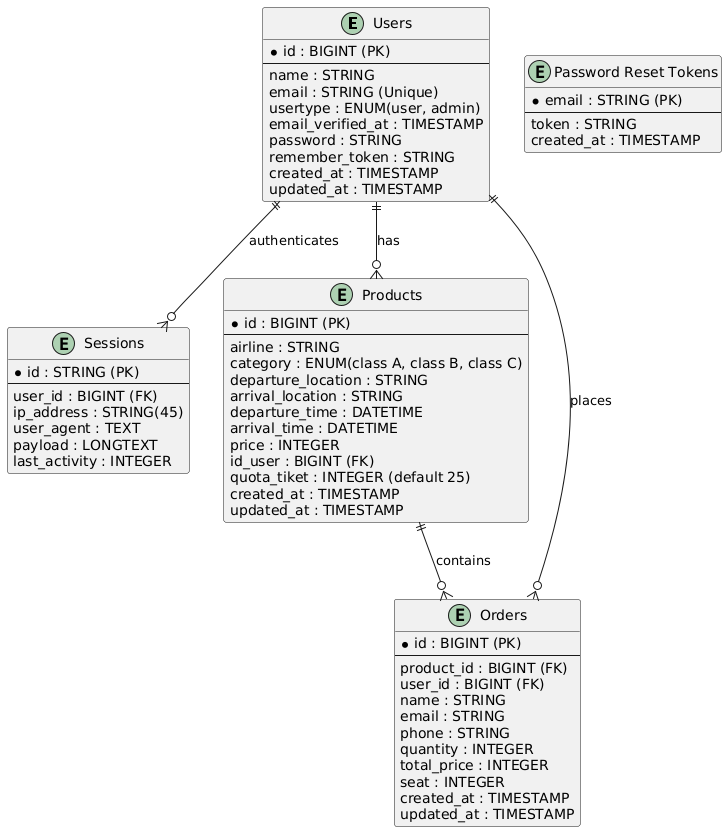

The diagram above was rendered by PlantUML. Its source (embedded in the PNG):
@startuml
entity "Users" {
    * id : BIGINT (PK)
    --
    name : STRING
    email : STRING (Unique)
    usertype : ENUM(user, admin)
    email_verified_at : TIMESTAMP
    password : STRING
    remember_token : STRING
    created_at : TIMESTAMP
    updated_at : TIMESTAMP
}

entity "Password Reset Tokens" {
    * email : STRING (PK)
    --
    token : STRING
    created_at : TIMESTAMP
}

entity "Sessions" {
    * id : STRING (PK)
    --
    user_id : BIGINT (FK)
    ip_address : STRING(45)
    user_agent : TEXT
    payload : LONGTEXT
    last_activity : INTEGER
}

entity "Products" {
    * id : BIGINT (PK)
    --
    airline : STRING
    category : ENUM(class A, class B, class C)
    departure_location : STRING
    arrival_location : STRING
    departure_time : DATETIME
    arrival_time : DATETIME
    price : INTEGER
    id_user : BIGINT (FK)
    quota_tiket : INTEGER (default 25)
    created_at : TIMESTAMP
    updated_at : TIMESTAMP
}

entity "Orders" {
    * id : BIGINT (PK)
    --
    product_id : BIGINT (FK)
    user_id : BIGINT (FK)
    name : STRING
    email : STRING
    phone : STRING
    quantity : INTEGER
    total_price : INTEGER
    seat : INTEGER
    created_at : TIMESTAMP
    updated_at : TIMESTAMP
}

"Users" ||--o{ "Products" : "has"
"Users" ||--o{ "Orders" : "places"
"Products" ||--o{ "Orders" : "contains"
"Users" ||--o{ "Sessions" : "authenticates"
@enduml